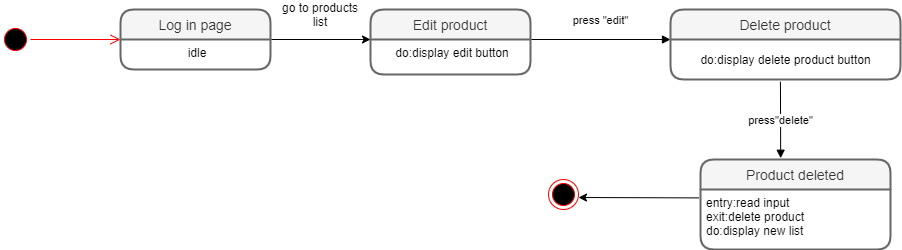

The diagram above was exported from draw.io. Its source (the exported page's mxGraphModel, read from the mxfile embedded in the PNG):
<mxGraphModel dx="1888" dy="499" grid="1" gridSize="10" guides="1" tooltips="1" connect="1" arrows="1" fold="1" page="1" pageScale="1" pageWidth="850" pageHeight="1100" math="0" shadow="0">
  <root>
    <mxCell id="0" />
    <mxCell id="1" parent="0" />
    <mxCell id="m8nx7HHh6s8kqqjs2J_5-3" value="" style="ellipse;html=1;shape=startState;fillColor=#000000;strokeColor=#ff0000;" parent="1" vertex="1">
      <mxGeometry x="-200" y="185" width="30" height="30" as="geometry" />
    </mxCell>
    <mxCell id="m8nx7HHh6s8kqqjs2J_5-4" value="" style="edgeStyle=orthogonalEdgeStyle;html=1;verticalAlign=bottom;endArrow=open;endSize=8;strokeColor=#ff0000;" parent="1" source="m8nx7HHh6s8kqqjs2J_5-3" edge="1">
      <mxGeometry relative="1" as="geometry">
        <mxPoint x="-80" y="200" as="targetPoint" />
      </mxGeometry>
    </mxCell>
    <mxCell id="m8nx7HHh6s8kqqjs2J_5-9" value="press &quot;edit&quot;" style="html=1;verticalAlign=bottom;endArrow=block;exitX=1;exitY=0;exitDx=0;exitDy=0;" parent="1" source="m8nx7HHh6s8kqqjs2J_5-2" edge="1">
      <mxGeometry y="10" width="80" relative="1" as="geometry">
        <mxPoint x="390" y="202.5" as="sourcePoint" />
        <mxPoint x="470" y="200" as="targetPoint" />
        <mxPoint as="offset" />
      </mxGeometry>
    </mxCell>
    <mxCell id="m8nx7HHh6s8kqqjs2J_5-1" value="Edit product" style="swimlane;childLayout=stackLayout;horizontal=1;startSize=30;horizontalStack=0;rounded=1;fontSize=14;fontStyle=0;strokeWidth=2;resizeParent=0;resizeLast=1;shadow=0;dashed=0;align=center;fillColor=#f5f5f5;strokeColor=#666666;fontColor=#333333;" parent="1" vertex="1">
      <mxGeometry x="170" y="170" width="160" height="65" as="geometry" />
    </mxCell>
    <mxCell id="m8nx7HHh6s8kqqjs2J_5-2" value="do:display edit button" style="align=center;strokeColor=none;fillColor=none;spacingLeft=4;fontSize=12;verticalAlign=top;resizable=0;rotatable=0;part=1;" parent="m8nx7HHh6s8kqqjs2J_5-1" vertex="1">
      <mxGeometry y="30" width="160" height="35" as="geometry" />
    </mxCell>
    <mxCell id="m8nx7HHh6s8kqqjs2J_5-10" value="Delete product" style="swimlane;childLayout=stackLayout;horizontal=1;startSize=30;horizontalStack=0;rounded=1;fontSize=14;fontStyle=0;strokeWidth=2;resizeParent=0;resizeLast=1;shadow=0;dashed=0;align=center;fillColor=#f5f5f5;strokeColor=#666666;fontColor=#333333;" parent="1" vertex="1">
      <mxGeometry x="470" y="170" width="230" height="70" as="geometry" />
    </mxCell>
    <mxCell id="9z21fC1VKxVZlU80u0tu-1" value="do:display delete product button" style="text;html=1;align=center;verticalAlign=middle;resizable=0;points=[];autosize=1;" parent="m8nx7HHh6s8kqqjs2J_5-10" vertex="1">
      <mxGeometry y="30" width="230" height="40" as="geometry" />
    </mxCell>
    <mxCell id="9z21fC1VKxVZlU80u0tu-7" value="" style="ellipse;html=1;shape=endState;fillColor=#000000;strokeColor=#ff0000;" parent="1" vertex="1">
      <mxGeometry x="348" y="340" width="30" height="30" as="geometry" />
    </mxCell>
    <mxCell id="9z21fC1VKxVZlU80u0tu-12" value="" style="endArrow=classic;html=1;exitX=-0.008;exitY=0.14;exitDx=0;exitDy=0;exitPerimeter=0;" parent="1" edge="1" source="9z21fC1VKxVZlU80u0tu-11">
      <mxGeometry width="50" height="50" relative="1" as="geometry">
        <mxPoint x="480" y="357.5" as="sourcePoint" />
        <mxPoint x="378" y="358" as="targetPoint" />
      </mxGeometry>
    </mxCell>
    <mxCell id="sCCEVnx5R0UxktF23J5H-3" style="edgeStyle=orthogonalEdgeStyle;rounded=0;orthogonalLoop=1;jettySize=auto;html=1;exitX=1;exitY=0;exitDx=0;exitDy=0;" parent="1" source="sCCEVnx5R0UxktF23J5H-2" edge="1">
      <mxGeometry relative="1" as="geometry">
        <mxPoint x="170" y="200" as="targetPoint" />
        <Array as="points">
          <mxPoint x="170" y="200" />
        </Array>
      </mxGeometry>
    </mxCell>
    <mxCell id="sCCEVnx5R0UxktF23J5H-1" value="Log in page" style="swimlane;childLayout=stackLayout;horizontal=1;startSize=30;horizontalStack=0;rounded=1;fontSize=14;fontStyle=0;strokeWidth=2;resizeParent=0;resizeLast=1;shadow=0;dashed=0;align=center;fillColor=#f5f5f5;strokeColor=#666666;fontColor=#333333;" parent="1" vertex="1">
      <mxGeometry x="-80" y="170" width="150" height="60" as="geometry" />
    </mxCell>
    <mxCell id="sCCEVnx5R0UxktF23J5H-2" value="idle" style="align=center;strokeColor=none;fillColor=none;spacingLeft=4;fontSize=12;verticalAlign=top;resizable=0;rotatable=0;part=1;" parent="sCCEVnx5R0UxktF23J5H-1" vertex="1">
      <mxGeometry y="30" width="150" height="30" as="geometry" />
    </mxCell>
    <mxCell id="sCCEVnx5R0UxktF23J5H-6" value="go to products list" style="text;html=1;strokeColor=none;fillColor=none;align=center;verticalAlign=middle;whiteSpace=wrap;rounded=0;" parent="1" vertex="1">
      <mxGeometry x="80" y="165" width="80" height="20" as="geometry" />
    </mxCell>
    <mxCell id="sCCEVnx5R0UxktF23J5H-9" value="press&quot;delete&quot;" style="html=1;verticalAlign=bottom;endArrow=block;exitX=0.478;exitY=1.055;exitDx=0;exitDy=0;exitPerimeter=0;entryX=0.422;entryY=-0.014;entryDx=0;entryDy=0;entryPerimeter=0;" parent="1" source="9z21fC1VKxVZlU80u0tu-1" target="9z21fC1VKxVZlU80u0tu-10" edge="1">
      <mxGeometry x="0.2445" width="80" relative="1" as="geometry">
        <mxPoint x="550" y="270" as="sourcePoint" />
        <mxPoint x="630" y="270" as="targetPoint" />
        <mxPoint as="offset" />
      </mxGeometry>
    </mxCell>
    <mxCell id="9z21fC1VKxVZlU80u0tu-10" value="Product deleted" style="swimlane;childLayout=stackLayout;horizontal=1;startSize=30;horizontalStack=0;rounded=1;fontSize=14;fontStyle=0;strokeWidth=2;resizeParent=0;resizeLast=1;shadow=0;dashed=0;align=center;fillColor=#f5f5f5;strokeColor=#666666;fontColor=#333333;" parent="1" vertex="1">
      <mxGeometry x="500" y="320" width="190" height="90" as="geometry" />
    </mxCell>
    <mxCell id="9z21fC1VKxVZlU80u0tu-11" value="entry:read input&#10;exit:delete product&#10;do:display new list" style="align=left;strokeColor=none;fillColor=none;spacingLeft=4;fontSize=12;verticalAlign=top;resizable=0;rotatable=0;part=1;" parent="9z21fC1VKxVZlU80u0tu-10" vertex="1">
      <mxGeometry y="30" width="190" height="60" as="geometry" />
    </mxCell>
  </root>
</mxGraphModel>